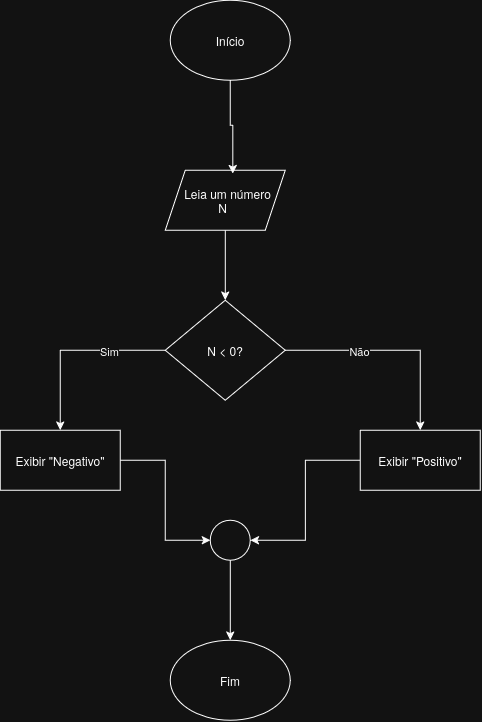

The diagram above was exported from draw.io. Its source (the exported page's mxGraphModel, read from the mxfile embedded in the PNG):
<mxGraphModel dx="1553" dy="922" grid="1" gridSize="10" guides="1" tooltips="1" connect="1" arrows="1" fold="1" page="1" pageScale="1" pageWidth="850" pageHeight="1100" math="0" shadow="0">
  <root>
    <mxCell id="0" />
    <mxCell id="1" parent="0" />
    <mxCell id="05fK5RmyrLw-izaFcHRT-6" parent="1" style="ellipse;whiteSpace=wrap;html=1;shapeInside=1;" value="Início" vertex="1">
      <mxGeometry height="80" width="120" x="370" y="200" as="geometry" />
    </mxCell>
    <mxCell id="05fK5RmyrLw-izaFcHRT-11" parent="1" style="ellipse;whiteSpace=wrap;html=1;shapeInside=1;" value="Fim" vertex="1">
      <mxGeometry height="80" width="120" x="370" y="840" as="geometry" />
    </mxCell>
    <mxCell id="05fK5RmyrLw-izaFcHRT-36" edge="1" parent="1" source="05fK5RmyrLw-izaFcHRT-22" style="edgeStyle=orthogonalEdgeStyle;rounded=0;orthogonalLoop=1;jettySize=auto;html=1;entryX=0.5;entryY=0;entryDx=0;entryDy=0;" target="05fK5RmyrLw-izaFcHRT-23">
      <mxGeometry relative="1" as="geometry" />
    </mxCell>
    <mxCell id="05fK5RmyrLw-izaFcHRT-22" parent="1" style="shape=parallelogram;perimeter=parallelogramPerimeter;whiteSpace=wrap;html=1;shapeInside=1;fixedSize=1;" value="Leia um número N" vertex="1">
      <mxGeometry height="60" width="120" x="365" y="370" as="geometry" />
    </mxCell>
    <mxCell id="05fK5RmyrLw-izaFcHRT-26" edge="1" parent="1" source="05fK5RmyrLw-izaFcHRT-23" style="edgeStyle=orthogonalEdgeStyle;rounded=0;orthogonalLoop=1;jettySize=auto;html=1;entryX=0.5;entryY=0;entryDx=0;entryDy=0;" target="05fK5RmyrLw-izaFcHRT-24">
      <mxGeometry relative="1" as="geometry" />
    </mxCell>
    <mxCell id="05fK5RmyrLw-izaFcHRT-28" connectable="0" parent="05fK5RmyrLw-izaFcHRT-26" style="edgeLabel;html=1;align=center;verticalAlign=middle;resizable=0;points=[];" value="Sim" vertex="1">
      <mxGeometry relative="1" x="-0.385" y="1" as="geometry">
        <mxPoint as="offset" />
      </mxGeometry>
    </mxCell>
    <mxCell id="05fK5RmyrLw-izaFcHRT-27" edge="1" parent="1" source="05fK5RmyrLw-izaFcHRT-23" style="edgeStyle=orthogonalEdgeStyle;rounded=0;orthogonalLoop=1;jettySize=auto;html=1;entryX=0.5;entryY=0;entryDx=0;entryDy=0;" target="05fK5RmyrLw-izaFcHRT-25">
      <mxGeometry relative="1" as="geometry" />
    </mxCell>
    <mxCell id="05fK5RmyrLw-izaFcHRT-29" connectable="0" parent="05fK5RmyrLw-izaFcHRT-27" style="edgeLabel;html=1;align=center;verticalAlign=middle;resizable=0;points=[];" value="Não" vertex="1">
      <mxGeometry relative="1" x="-0.3199" y="-1" as="geometry">
        <mxPoint as="offset" />
      </mxGeometry>
    </mxCell>
    <mxCell id="05fK5RmyrLw-izaFcHRT-23" parent="1" style="rhombus;whiteSpace=wrap;html=1;shapeInside=1;" value="N &amp;lt; 0?" vertex="1">
      <mxGeometry height="100" width="120" x="365" y="500" as="geometry" />
    </mxCell>
    <mxCell id="05fK5RmyrLw-izaFcHRT-33" edge="1" parent="1" source="05fK5RmyrLw-izaFcHRT-24" style="edgeStyle=orthogonalEdgeStyle;rounded=0;orthogonalLoop=1;jettySize=auto;html=1;entryX=0;entryY=0.5;entryDx=0;entryDy=0;" target="05fK5RmyrLw-izaFcHRT-30">
      <mxGeometry relative="1" as="geometry" />
    </mxCell>
    <mxCell id="05fK5RmyrLw-izaFcHRT-24" parent="1" style="rounded=0;whiteSpace=wrap;html=1;" value="Exibir &quot;Negativo&quot;" vertex="1">
      <mxGeometry height="60" width="120" x="200" y="630" as="geometry" />
    </mxCell>
    <mxCell id="05fK5RmyrLw-izaFcHRT-32" edge="1" parent="1" source="05fK5RmyrLw-izaFcHRT-25" style="edgeStyle=orthogonalEdgeStyle;rounded=0;orthogonalLoop=1;jettySize=auto;html=1;entryX=1;entryY=0.5;entryDx=0;entryDy=0;" target="05fK5RmyrLw-izaFcHRT-30">
      <mxGeometry relative="1" as="geometry" />
    </mxCell>
    <mxCell id="05fK5RmyrLw-izaFcHRT-25" parent="1" style="rounded=0;whiteSpace=wrap;html=1;" value="Exibir &quot;Positivo&quot;" vertex="1">
      <mxGeometry height="60" width="120" x="560" y="630" as="geometry" />
    </mxCell>
    <mxCell id="05fK5RmyrLw-izaFcHRT-34" edge="1" parent="1" source="05fK5RmyrLw-izaFcHRT-30" style="edgeStyle=orthogonalEdgeStyle;rounded=0;orthogonalLoop=1;jettySize=auto;html=1;entryX=0.5;entryY=0;entryDx=0;entryDy=0;" target="05fK5RmyrLw-izaFcHRT-11">
      <mxGeometry relative="1" as="geometry" />
    </mxCell>
    <mxCell id="05fK5RmyrLw-izaFcHRT-30" parent="1" style="ellipse;whiteSpace=wrap;html=1;shapeInside=1;aspect=fixed;" value="" vertex="1">
      <mxGeometry height="40" width="40" x="410" y="720" as="geometry" />
    </mxCell>
    <mxCell id="05fK5RmyrLw-izaFcHRT-35" edge="1" parent="1" source="05fK5RmyrLw-izaFcHRT-6" style="edgeStyle=orthogonalEdgeStyle;rounded=0;orthogonalLoop=1;jettySize=auto;html=1;entryX=0.563;entryY=0.059;entryDx=0;entryDy=0;entryPerimeter=0;" target="05fK5RmyrLw-izaFcHRT-22">
      <mxGeometry relative="1" as="geometry" />
    </mxCell>
  </root>
</mxGraphModel>